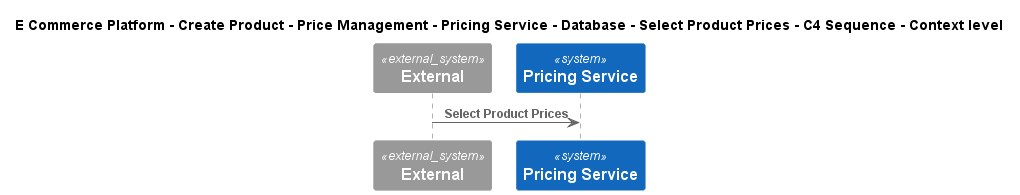

The diagram above was rendered by PlantUML. Its source (embedded in the PNG):
@startuml
!include ..\..\..\..\..\..\..\..\..\.c4s\C4_Sequence.puml
SHOW_FOOT_BOXES()

title E Commerce Platform - Create Product - Price Management - Pricing Service - Database - Select Product Prices - C4 Sequence - Context level

System_Ext(C4InterFlow.SoftwareSystems.ExternalSystem, "External", "")
System(ECommercePlatform.CreateProduct.PriceManagement.SoftwareSystems.PricingService, "Pricing Service", "")

Rel(C4InterFlow.SoftwareSystems.ExternalSystem, ECommercePlatform.CreateProduct.PriceManagement.SoftwareSystems.PricingService, "Select Product Prices")


@enduml